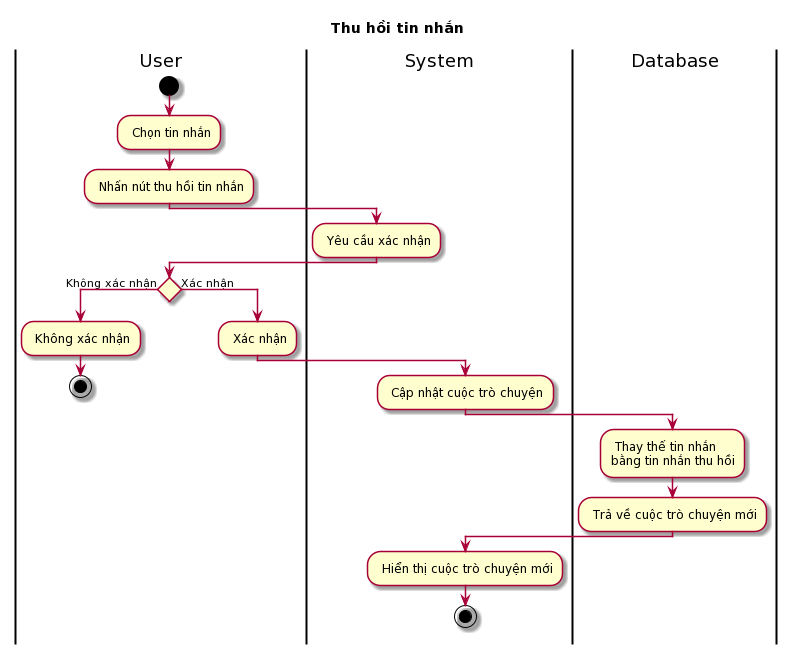

The diagram above was rendered by PlantUML. Its source (embedded in the PNG):
@startuml
skin rose
title Thu hồi tin nhắn

|User|
start 
: Chọn tin nhắn;
: Nhấn nút thu hồi tin nhắn;
|System|
: Yêu cầu xác nhận;
|User|
if () then (Không xác nhận)
: Không xác nhận;
stop
else (Xác nhận)
|User|
: Xác nhận;
|System|
: Cập nhật cuộc trò chuyện;
|Database|
: Thay thế tin nhắn\nbằng tin nhắn thu hồi;
: Trả về cuộc trò chuyện mới;
|System|
: Hiển thị cuộc trò chuyện mới;
stop
@enduml